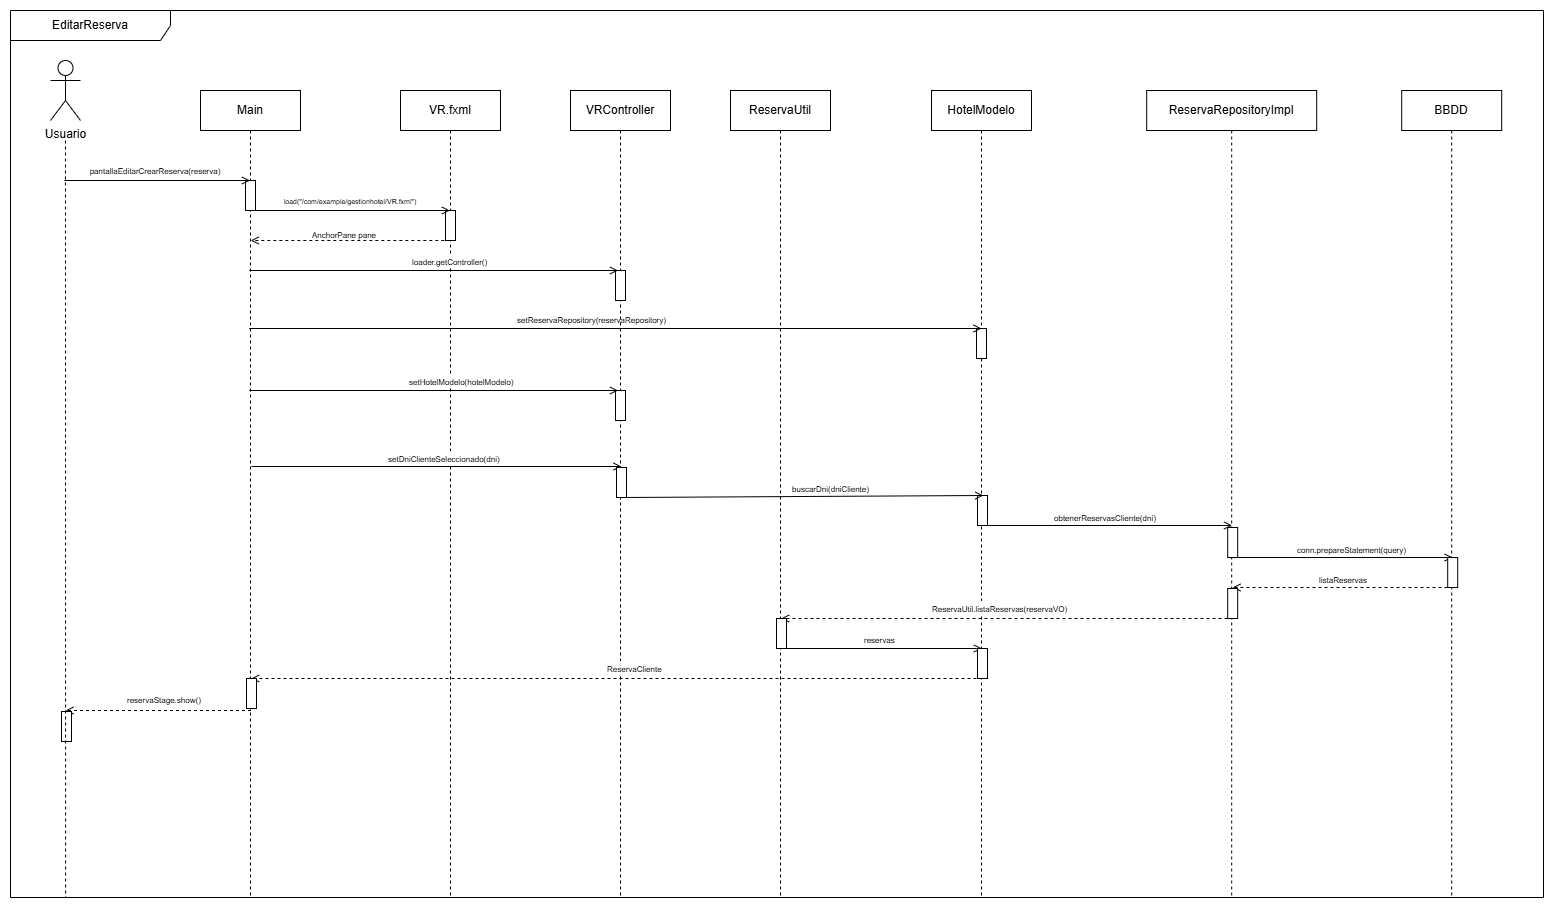

The diagram above was exported from draw.io. Its source (the exported page's mxGraphModel, read from the mxfile embedded in the PNG):
<mxGraphModel dx="1600" dy="789" grid="0" gridSize="10" guides="1" tooltips="1" connect="1" arrows="1" fold="1" page="0" pageScale="1" pageWidth="850" pageHeight="1100" math="0" shadow="0">
  <root>
    <mxCell id="0" />
    <mxCell id="1" parent="0" />
    <mxCell id="cRmNOmisxMKxECyWyz_3-181" value="EditarReserva" style="shape=umlFrame;whiteSpace=wrap;html=1;pointerEvents=0;recursiveResize=0;container=1;collapsible=0;width=160;" vertex="1" parent="1">
      <mxGeometry x="80" y="40" width="1533" height="887" as="geometry" />
    </mxCell>
    <mxCell id="cRmNOmisxMKxECyWyz_3-182" value="HotelModelo" style="shape=umlLifeline;perimeter=lifelinePerimeter;whiteSpace=wrap;html=1;container=0;dropTarget=0;collapsible=0;recursiveResize=0;outlineConnect=0;portConstraint=eastwest;newEdgeStyle={&quot;edgeStyle&quot;:&quot;elbowEdgeStyle&quot;,&quot;elbow&quot;:&quot;vertical&quot;,&quot;curved&quot;:0,&quot;rounded&quot;:0};" vertex="1" parent="cRmNOmisxMKxECyWyz_3-181">
      <mxGeometry x="921" y="80" width="100" height="807" as="geometry" />
    </mxCell>
    <mxCell id="cRmNOmisxMKxECyWyz_3-183" value="Usuario" style="shape=umlActor;verticalLabelPosition=bottom;verticalAlign=top;html=1;outlineConnect=0;" vertex="1" parent="cRmNOmisxMKxECyWyz_3-181">
      <mxGeometry x="40" y="50" width="30" height="60" as="geometry" />
    </mxCell>
    <mxCell id="cRmNOmisxMKxECyWyz_3-184" value="Main" style="shape=umlLifeline;perimeter=lifelinePerimeter;whiteSpace=wrap;html=1;container=0;dropTarget=0;collapsible=0;recursiveResize=0;outlineConnect=0;portConstraint=eastwest;newEdgeStyle={&quot;edgeStyle&quot;:&quot;elbowEdgeStyle&quot;,&quot;elbow&quot;:&quot;vertical&quot;,&quot;curved&quot;:0,&quot;rounded&quot;:0};" vertex="1" parent="cRmNOmisxMKxECyWyz_3-181">
      <mxGeometry x="190" y="80" width="100" height="806" as="geometry" />
    </mxCell>
    <mxCell id="cRmNOmisxMKxECyWyz_3-185" value="VRController" style="shape=umlLifeline;perimeter=lifelinePerimeter;whiteSpace=wrap;html=1;container=0;dropTarget=0;collapsible=0;recursiveResize=0;outlineConnect=0;portConstraint=eastwest;newEdgeStyle={&quot;edgeStyle&quot;:&quot;elbowEdgeStyle&quot;,&quot;elbow&quot;:&quot;vertical&quot;,&quot;curved&quot;:0,&quot;rounded&quot;:0};" vertex="1" parent="cRmNOmisxMKxECyWyz_3-181">
      <mxGeometry x="560" y="80" width="100" height="807" as="geometry" />
    </mxCell>
    <mxCell id="cRmNOmisxMKxECyWyz_3-186" value="ReservaUtil" style="shape=umlLifeline;perimeter=lifelinePerimeter;whiteSpace=wrap;html=1;container=0;dropTarget=0;collapsible=0;recursiveResize=0;outlineConnect=0;portConstraint=eastwest;newEdgeStyle={&quot;edgeStyle&quot;:&quot;elbowEdgeStyle&quot;,&quot;elbow&quot;:&quot;vertical&quot;,&quot;curved&quot;:0,&quot;rounded&quot;:0};" vertex="1" parent="cRmNOmisxMKxECyWyz_3-181">
      <mxGeometry x="720" y="80" width="100" height="805" as="geometry" />
    </mxCell>
    <mxCell id="cRmNOmisxMKxECyWyz_3-187" value="ReservaRepositoryImpl" style="shape=umlLifeline;perimeter=lifelinePerimeter;whiteSpace=wrap;html=1;container=0;dropTarget=0;collapsible=0;recursiveResize=0;outlineConnect=0;portConstraint=eastwest;newEdgeStyle={&quot;edgeStyle&quot;:&quot;elbowEdgeStyle&quot;,&quot;elbow&quot;:&quot;vertical&quot;,&quot;curved&quot;:0,&quot;rounded&quot;:0};" vertex="1" parent="cRmNOmisxMKxECyWyz_3-181">
      <mxGeometry x="1136.19" y="80" width="170" height="806" as="geometry" />
    </mxCell>
    <mxCell id="cRmNOmisxMKxECyWyz_3-188" value="BBDD" style="shape=umlLifeline;perimeter=lifelinePerimeter;whiteSpace=wrap;html=1;container=0;dropTarget=0;collapsible=0;recursiveResize=0;outlineConnect=0;portConstraint=eastwest;newEdgeStyle={&quot;edgeStyle&quot;:&quot;elbowEdgeStyle&quot;,&quot;elbow&quot;:&quot;vertical&quot;,&quot;curved&quot;:0,&quot;rounded&quot;:0};" vertex="1" parent="cRmNOmisxMKxECyWyz_3-181">
      <mxGeometry x="1391.19" y="80" width="100" height="807" as="geometry" />
    </mxCell>
    <mxCell id="cRmNOmisxMKxECyWyz_3-189" value="&lt;font style=&quot;font-size: 8px;&quot;&gt;pantallaEditarCrearReserva(reserva)&lt;/font&gt;" style="text;strokeColor=none;align=center;fillColor=none;html=1;verticalAlign=middle;whiteSpace=wrap;rounded=0;" vertex="1" parent="cRmNOmisxMKxECyWyz_3-181">
      <mxGeometry x="80" y="150" width="130" height="20" as="geometry" />
    </mxCell>
    <mxCell id="cRmNOmisxMKxECyWyz_3-190" value="VR.fxml" style="shape=umlLifeline;perimeter=lifelinePerimeter;whiteSpace=wrap;html=1;container=0;dropTarget=0;collapsible=0;recursiveResize=0;outlineConnect=0;portConstraint=eastwest;newEdgeStyle={&quot;edgeStyle&quot;:&quot;elbowEdgeStyle&quot;,&quot;elbow&quot;:&quot;vertical&quot;,&quot;curved&quot;:0,&quot;rounded&quot;:0};" vertex="1" parent="cRmNOmisxMKxECyWyz_3-181">
      <mxGeometry x="390" y="80" width="100" height="807" as="geometry" />
    </mxCell>
    <mxCell id="cRmNOmisxMKxECyWyz_3-191" value="" style="rounded=0;whiteSpace=wrap;html=1;" vertex="1" parent="cRmNOmisxMKxECyWyz_3-181">
      <mxGeometry x="235" y="170" width="10" height="30" as="geometry" />
    </mxCell>
    <mxCell id="cRmNOmisxMKxECyWyz_3-192" value="" style="endArrow=open;html=1;rounded=0;endFill=0;" edge="1" parent="cRmNOmisxMKxECyWyz_3-181" target="cRmNOmisxMKxECyWyz_3-184">
      <mxGeometry width="50" height="50" relative="1" as="geometry">
        <mxPoint x="54" y="170" as="sourcePoint" />
        <mxPoint x="170" y="190" as="targetPoint" />
      </mxGeometry>
    </mxCell>
    <mxCell id="cRmNOmisxMKxECyWyz_3-193" value="&lt;span style=&quot;background-color: rgb(255, 255, 255);&quot;&gt;&lt;font style=&quot;font-size: 7px;&quot;&gt;&lt;span style=&quot;text-wrap-mode: nowrap;&quot;&gt;load(&quot;/com/example/gestionhotel/VR.fxml&quot;)&lt;/span&gt;&lt;/font&gt;&lt;/span&gt;" style="text;strokeColor=none;align=center;fillColor=none;html=1;verticalAlign=middle;whiteSpace=wrap;rounded=0;" vertex="1" parent="cRmNOmisxMKxECyWyz_3-181">
      <mxGeometry x="310" y="175" width="60" height="30" as="geometry" />
    </mxCell>
    <mxCell id="cRmNOmisxMKxECyWyz_3-194" value="" style="rounded=0;whiteSpace=wrap;html=1;" vertex="1" parent="cRmNOmisxMKxECyWyz_3-181">
      <mxGeometry x="435" y="200" width="10" height="30" as="geometry" />
    </mxCell>
    <mxCell id="cRmNOmisxMKxECyWyz_3-195" value="" style="endArrow=open;html=1;rounded=0;exitX=0.507;exitY=0.369;exitDx=0;exitDy=0;exitPerimeter=0;endFill=0;" edge="1" parent="cRmNOmisxMKxECyWyz_3-181" target="cRmNOmisxMKxECyWyz_3-190">
      <mxGeometry width="50" height="50" relative="1" as="geometry">
        <mxPoint x="240.69999999999993" y="200" as="sourcePoint" />
        <mxPoint x="389.5" y="200" as="targetPoint" />
      </mxGeometry>
    </mxCell>
    <mxCell id="cRmNOmisxMKxECyWyz_3-196" value="&lt;span style=&quot;color: rgb(0, 0, 0); font-family: Helvetica; font-style: normal; font-variant-ligatures: normal; font-variant-caps: normal; font-weight: 400; letter-spacing: normal; orphans: 2; text-align: center; text-indent: 0px; text-transform: none; widows: 2; word-spacing: 0px; -webkit-text-stroke-width: 0px; white-space: nowrap; background-color: rgb(255, 255, 255); text-decoration-thickness: initial; text-decoration-style: initial; text-decoration-color: initial; float: none; display: inline !important;&quot;&gt;&lt;font style=&quot;font-size: 8px;&quot;&gt;AnchorPane pane&lt;/font&gt;&lt;/span&gt;" style="text;whiteSpace=wrap;html=1;" vertex="1" parent="cRmNOmisxMKxECyWyz_3-181">
      <mxGeometry x="300" y="210" width="100" height="20" as="geometry" />
    </mxCell>
    <mxCell id="cRmNOmisxMKxECyWyz_3-197" value="" style="endArrow=open;html=1;rounded=0;endFill=0;dashed=1;" edge="1" parent="cRmNOmisxMKxECyWyz_3-181">
      <mxGeometry width="50" height="50" relative="1" as="geometry">
        <mxPoint x="439.8" y="229.9999999999999" as="sourcePoint" />
        <mxPoint x="240.1939393939394" y="229.9999999999999" as="targetPoint" />
      </mxGeometry>
    </mxCell>
    <mxCell id="cRmNOmisxMKxECyWyz_3-198" value="" style="rounded=0;whiteSpace=wrap;html=1;" vertex="1" parent="cRmNOmisxMKxECyWyz_3-181">
      <mxGeometry x="605" y="260" width="10" height="30" as="geometry" />
    </mxCell>
    <mxCell id="cRmNOmisxMKxECyWyz_3-199" value="" style="endArrow=open;html=1;rounded=0;entryX=0.25;entryY=0;entryDx=0;entryDy=0;endFill=0;" edge="1" parent="cRmNOmisxMKxECyWyz_3-181" source="cRmNOmisxMKxECyWyz_3-184" target="cRmNOmisxMKxECyWyz_3-198">
      <mxGeometry width="50" height="50" relative="1" as="geometry">
        <mxPoint x="300" y="330" as="sourcePoint" />
        <mxPoint x="350" y="280" as="targetPoint" />
      </mxGeometry>
    </mxCell>
    <mxCell id="cRmNOmisxMKxECyWyz_3-200" value="&lt;span style=&quot;color: rgb(0, 0, 0); font-family: Helvetica; font-style: normal; font-variant-ligatures: normal; font-variant-caps: normal; font-weight: 400; letter-spacing: normal; orphans: 2; text-align: center; text-indent: 0px; text-transform: none; widows: 2; word-spacing: 0px; -webkit-text-stroke-width: 0px; white-space: nowrap; background-color: rgb(255, 255, 255); text-decoration-thickness: initial; text-decoration-style: initial; text-decoration-color: initial; float: none; display: inline !important;&quot;&gt;&lt;font style=&quot;font-size: 8px;&quot;&gt;loader.getController()&lt;/font&gt;&lt;/span&gt;" style="text;whiteSpace=wrap;html=1;" vertex="1" parent="cRmNOmisxMKxECyWyz_3-181">
      <mxGeometry x="400" y="237" width="80" height="40" as="geometry" />
    </mxCell>
    <mxCell id="cRmNOmisxMKxECyWyz_3-201" value="" style="rounded=0;whiteSpace=wrap;html=1;" vertex="1" parent="cRmNOmisxMKxECyWyz_3-181">
      <mxGeometry x="966" y="318" width="10" height="30" as="geometry" />
    </mxCell>
    <mxCell id="cRmNOmisxMKxECyWyz_3-202" value="" style="endArrow=open;html=1;rounded=0;entryX=0.5;entryY=0;entryDx=0;entryDy=0;endFill=0;" edge="1" parent="cRmNOmisxMKxECyWyz_3-181" source="cRmNOmisxMKxECyWyz_3-184" target="cRmNOmisxMKxECyWyz_3-201">
      <mxGeometry width="50" height="50" relative="1" as="geometry">
        <mxPoint x="440.4473684210525" y="318" as="sourcePoint" />
        <mxPoint x="591" y="338" as="targetPoint" />
      </mxGeometry>
    </mxCell>
    <mxCell id="cRmNOmisxMKxECyWyz_3-203" value="&lt;div style=&quot;text-align: center;&quot;&gt;&lt;span style=&quot;background-color: initial; font-size: 8px; text-wrap-mode: nowrap;&quot;&gt;setReservaRepository(reservaRepository)&lt;/span&gt;&lt;/div&gt;" style="text;whiteSpace=wrap;html=1;" vertex="1" parent="cRmNOmisxMKxECyWyz_3-181">
      <mxGeometry x="505" y="295" width="80" height="40" as="geometry" />
    </mxCell>
    <mxCell id="cRmNOmisxMKxECyWyz_3-204" value="" style="rounded=0;whiteSpace=wrap;html=1;" vertex="1" parent="cRmNOmisxMKxECyWyz_3-181">
      <mxGeometry x="605" y="380" width="10" height="30" as="geometry" />
    </mxCell>
    <mxCell id="cRmNOmisxMKxECyWyz_3-205" value="" style="endArrow=open;html=1;rounded=0;entryX=0.25;entryY=0;entryDx=0;entryDy=0;endFill=0;" edge="1" parent="cRmNOmisxMKxECyWyz_3-181" source="cRmNOmisxMKxECyWyz_3-184" target="cRmNOmisxMKxECyWyz_3-204">
      <mxGeometry width="50" height="50" relative="1" as="geometry">
        <mxPoint x="470.0003448275865" y="380" as="sourcePoint" />
        <mxPoint x="1010.19" y="330" as="targetPoint" />
      </mxGeometry>
    </mxCell>
    <mxCell id="cRmNOmisxMKxECyWyz_3-206" value="&lt;span style=&quot;color: rgb(0, 0, 0); font-family: Helvetica; font-style: normal; font-variant-ligatures: normal; font-variant-caps: normal; font-weight: 400; letter-spacing: normal; orphans: 2; text-align: center; text-indent: 0px; text-transform: none; widows: 2; word-spacing: 0px; -webkit-text-stroke-width: 0px; white-space: nowrap; background-color: rgb(255, 255, 255); text-decoration-thickness: initial; text-decoration-style: initial; text-decoration-color: initial; float: none; display: inline !important;&quot;&gt;&lt;font style=&quot;font-size: 8px;&quot;&gt;setHotelModelo(hotelModelo)&lt;/font&gt;&lt;/span&gt;" style="text;whiteSpace=wrap;html=1;" vertex="1" parent="cRmNOmisxMKxECyWyz_3-181">
      <mxGeometry x="397" y="357" width="80" height="40" as="geometry" />
    </mxCell>
    <mxCell id="cRmNOmisxMKxECyWyz_3-213" value="" style="endArrow=open;html=1;rounded=0;endFill=0;" edge="1" parent="cRmNOmisxMKxECyWyz_3-181">
      <mxGeometry width="50" height="50" relative="1" as="geometry">
        <mxPoint x="241" y="456" as="sourcePoint" />
        <mxPoint x="611" y="456" as="targetPoint" />
      </mxGeometry>
    </mxCell>
    <mxCell id="cRmNOmisxMKxECyWyz_3-214" value="" style="rounded=0;whiteSpace=wrap;html=1;" vertex="1" parent="cRmNOmisxMKxECyWyz_3-181">
      <mxGeometry x="606" y="457" width="10" height="30" as="geometry" />
    </mxCell>
    <mxCell id="cRmNOmisxMKxECyWyz_3-215" value="&lt;span style=&quot;color: rgb(0, 0, 0); font-family: Helvetica; font-style: normal; font-variant-ligatures: normal; font-variant-caps: normal; font-weight: 400; letter-spacing: normal; orphans: 2; text-align: center; text-indent: 0px; text-transform: none; widows: 2; word-spacing: 0px; -webkit-text-stroke-width: 0px; white-space: nowrap; background-color: rgb(255, 255, 255); text-decoration-thickness: initial; text-decoration-style: initial; text-decoration-color: initial; float: none; display: inline !important;&quot;&gt;&lt;font style=&quot;font-size: 8px;&quot;&gt;setDniClienteSeleccionado(dni)&lt;/font&gt;&lt;/span&gt;" style="text;whiteSpace=wrap;html=1;" vertex="1" parent="cRmNOmisxMKxECyWyz_3-181">
      <mxGeometry x="376" y="434" width="80" height="40" as="geometry" />
    </mxCell>
    <mxCell id="cRmNOmisxMKxECyWyz_3-216" value="" style="rounded=0;whiteSpace=wrap;html=1;" vertex="1" parent="cRmNOmisxMKxECyWyz_3-181">
      <mxGeometry x="967" y="485" width="10" height="30" as="geometry" />
    </mxCell>
    <mxCell id="cRmNOmisxMKxECyWyz_3-217" value="" style="endArrow=open;html=1;rounded=0;endFill=0;exitX=0.75;exitY=1;exitDx=0;exitDy=0;" edge="1" parent="cRmNOmisxMKxECyWyz_3-181" source="cRmNOmisxMKxECyWyz_3-214">
      <mxGeometry width="50" height="50" relative="1" as="geometry">
        <mxPoint x="812.9966666666666" y="485" as="sourcePoint" />
        <mxPoint x="972.8299999999996" y="485" as="targetPoint" />
      </mxGeometry>
    </mxCell>
    <mxCell id="cRmNOmisxMKxECyWyz_3-218" value="&lt;span style=&quot;color: rgb(0, 0, 0); font-family: Helvetica; font-style: normal; font-variant-ligatures: normal; font-variant-caps: normal; font-weight: 400; letter-spacing: normal; orphans: 2; text-align: center; text-indent: 0px; text-transform: none; widows: 2; word-spacing: 0px; -webkit-text-stroke-width: 0px; white-space: nowrap; background-color: rgb(255, 255, 255); text-decoration-thickness: initial; text-decoration-style: initial; text-decoration-color: initial; float: none; display: inline !important;&quot;&gt;&lt;font style=&quot;font-size: 8px;&quot;&gt;buscarDni(dniCliente)&lt;/font&gt;&lt;/span&gt;" style="text;whiteSpace=wrap;html=1;" vertex="1" parent="cRmNOmisxMKxECyWyz_3-181">
      <mxGeometry x="780" y="464" width="80" height="40" as="geometry" />
    </mxCell>
    <mxCell id="cRmNOmisxMKxECyWyz_3-219" value="" style="rounded=0;whiteSpace=wrap;html=1;" vertex="1" parent="cRmNOmisxMKxECyWyz_3-181">
      <mxGeometry x="1217.19" y="517" width="10" height="30" as="geometry" />
    </mxCell>
    <mxCell id="cRmNOmisxMKxECyWyz_3-220" value="" style="endArrow=open;html=1;rounded=0;endFill=0;exitX=0.5;exitY=1;exitDx=0;exitDy=0;" edge="1" parent="cRmNOmisxMKxECyWyz_3-181" source="cRmNOmisxMKxECyWyz_3-216">
      <mxGeometry width="50" height="50" relative="1" as="geometry">
        <mxPoint x="1000.1866666666665" y="517" as="sourcePoint" />
        <mxPoint x="1221.6900000000005" y="515" as="targetPoint" />
      </mxGeometry>
    </mxCell>
    <mxCell id="cRmNOmisxMKxECyWyz_3-221" value="&lt;span style=&quot;color: rgb(0, 0, 0); font-family: Helvetica; font-style: normal; font-variant-ligatures: normal; font-variant-caps: normal; font-weight: 400; letter-spacing: normal; orphans: 2; text-align: center; text-indent: 0px; text-transform: none; widows: 2; word-spacing: 0px; -webkit-text-stroke-width: 0px; white-space: nowrap; background-color: rgb(255, 255, 255); text-decoration-thickness: initial; text-decoration-style: initial; text-decoration-color: initial; float: none; display: inline !important;&quot;&gt;&lt;font style=&quot;font-size: 8px;&quot;&gt;obtenerReservasCliente(dni)&lt;/font&gt;&lt;/span&gt;" style="text;whiteSpace=wrap;html=1;" vertex="1" parent="cRmNOmisxMKxECyWyz_3-181">
      <mxGeometry x="1042" y="493" width="80" height="40" as="geometry" />
    </mxCell>
    <mxCell id="cRmNOmisxMKxECyWyz_3-222" value="" style="endArrow=open;html=1;rounded=0;endFill=0;" edge="1" parent="cRmNOmisxMKxECyWyz_3-181">
      <mxGeometry width="50" height="50" relative="1" as="geometry">
        <mxPoint x="1221.1866666666665" y="547" as="sourcePoint" />
        <mxPoint x="1442.19" y="547" as="targetPoint" />
      </mxGeometry>
    </mxCell>
    <mxCell id="cRmNOmisxMKxECyWyz_3-223" value="" style="rounded=0;whiteSpace=wrap;html=1;" vertex="1" parent="cRmNOmisxMKxECyWyz_3-181">
      <mxGeometry x="1437.19" y="547" width="10" height="30" as="geometry" />
    </mxCell>
    <mxCell id="cRmNOmisxMKxECyWyz_3-224" value="&lt;span style=&quot;color: rgb(0, 0, 0); font-family: Helvetica; font-style: normal; font-variant-ligatures: normal; font-variant-caps: normal; font-weight: 400; letter-spacing: normal; orphans: 2; text-align: center; text-indent: 0px; text-transform: none; widows: 2; word-spacing: 0px; -webkit-text-stroke-width: 0px; white-space: nowrap; background-color: rgb(255, 255, 255); text-decoration-thickness: initial; text-decoration-style: initial; text-decoration-color: initial; float: none; display: inline !important;&quot;&gt;&lt;font style=&quot;font-size: 8px;&quot;&gt;conn.prepareStatement(query)&lt;/font&gt;&lt;/span&gt;" style="text;whiteSpace=wrap;html=1;" vertex="1" parent="cRmNOmisxMKxECyWyz_3-181">
      <mxGeometry x="1285" y="525" width="80" height="40" as="geometry" />
    </mxCell>
    <mxCell id="cRmNOmisxMKxECyWyz_3-225" value="" style="endArrow=open;html=1;rounded=0;endFill=0;dashed=1;" edge="1" parent="cRmNOmisxMKxECyWyz_3-181">
      <mxGeometry width="50" height="50" relative="1" as="geometry">
        <mxPoint x="1443" y="577" as="sourcePoint" />
        <mxPoint x="1221.9966666666664" y="577" as="targetPoint" />
      </mxGeometry>
    </mxCell>
    <mxCell id="cRmNOmisxMKxECyWyz_3-226" value="&lt;span style=&quot;color: rgb(0, 0, 0); font-family: Helvetica; font-style: normal; font-variant-ligatures: normal; font-variant-caps: normal; font-weight: 400; letter-spacing: normal; orphans: 2; text-align: center; text-indent: 0px; text-transform: none; widows: 2; word-spacing: 0px; -webkit-text-stroke-width: 0px; white-space: nowrap; background-color: rgb(255, 255, 255); text-decoration-thickness: initial; text-decoration-style: initial; text-decoration-color: initial; float: none; display: inline !important;&quot;&gt;&lt;font style=&quot;font-size: 8px;&quot;&gt;listaReservas&lt;/font&gt;&lt;/span&gt;" style="text;whiteSpace=wrap;html=1;" vertex="1" parent="cRmNOmisxMKxECyWyz_3-181">
      <mxGeometry x="1307.19" y="555" width="80" height="40" as="geometry" />
    </mxCell>
    <mxCell id="cRmNOmisxMKxECyWyz_3-227" value="" style="rounded=0;whiteSpace=wrap;html=1;" vertex="1" parent="cRmNOmisxMKxECyWyz_3-181">
      <mxGeometry x="1217.19" y="578" width="10" height="30" as="geometry" />
    </mxCell>
    <mxCell id="cRmNOmisxMKxECyWyz_3-228" value="" style="endArrow=open;html=1;rounded=0;endFill=0;dashed=1;" edge="1" parent="cRmNOmisxMKxECyWyz_3-181">
      <mxGeometry width="50" height="50" relative="1" as="geometry">
        <mxPoint x="1223" y="608" as="sourcePoint" />
        <mxPoint x="770.6304347826087" y="608" as="targetPoint" />
      </mxGeometry>
    </mxCell>
    <mxCell id="cRmNOmisxMKxECyWyz_3-229" value="" style="rounded=0;whiteSpace=wrap;html=1;" vertex="1" parent="cRmNOmisxMKxECyWyz_3-181">
      <mxGeometry x="766" y="608" width="10" height="30" as="geometry" />
    </mxCell>
    <mxCell id="cRmNOmisxMKxECyWyz_3-230" value="&lt;span style=&quot;color: rgb(0, 0, 0); font-family: Helvetica; font-style: normal; font-variant-ligatures: normal; font-variant-caps: normal; font-weight: 400; letter-spacing: normal; orphans: 2; text-align: center; text-indent: 0px; text-transform: none; widows: 2; word-spacing: 0px; -webkit-text-stroke-width: 0px; white-space: nowrap; background-color: rgb(255, 255, 255); text-decoration-thickness: initial; text-decoration-style: initial; text-decoration-color: initial; float: none; display: inline !important;&quot;&gt;&lt;font style=&quot;font-size: 8px;&quot;&gt;ReservaUtil.listaReservas(reservaVO)&lt;/font&gt;&lt;/span&gt;" style="text;whiteSpace=wrap;html=1;" vertex="1" parent="cRmNOmisxMKxECyWyz_3-181">
      <mxGeometry x="920" y="584" width="80" height="40" as="geometry" />
    </mxCell>
    <mxCell id="cRmNOmisxMKxECyWyz_3-231" value="" style="endArrow=open;html=1;rounded=0;endFill=0;exitX=0.75;exitY=1;exitDx=0;exitDy=0;" edge="1" parent="cRmNOmisxMKxECyWyz_3-181">
      <mxGeometry width="50" height="50" relative="1" as="geometry">
        <mxPoint x="771" y="638" as="sourcePoint" />
        <mxPoint x="971.5" y="638" as="targetPoint" />
      </mxGeometry>
    </mxCell>
    <mxCell id="cRmNOmisxMKxECyWyz_3-232" value="&lt;span style=&quot;color: rgb(0, 0, 0); font-family: Helvetica; font-style: normal; font-variant-ligatures: normal; font-variant-caps: normal; font-weight: 400; letter-spacing: normal; orphans: 2; text-align: center; text-indent: 0px; text-transform: none; widows: 2; word-spacing: 0px; -webkit-text-stroke-width: 0px; white-space: nowrap; background-color: rgb(255, 255, 255); text-decoration-thickness: initial; text-decoration-style: initial; text-decoration-color: initial; float: none; display: inline !important;&quot;&gt;&lt;font style=&quot;font-size: 8px;&quot;&gt;reservas&lt;/font&gt;&lt;/span&gt;" style="text;whiteSpace=wrap;html=1;" vertex="1" parent="cRmNOmisxMKxECyWyz_3-181">
      <mxGeometry x="852" y="615" width="80" height="40" as="geometry" />
    </mxCell>
    <mxCell id="cRmNOmisxMKxECyWyz_3-233" value="" style="rounded=0;whiteSpace=wrap;html=1;" vertex="1" parent="cRmNOmisxMKxECyWyz_3-181">
      <mxGeometry x="967" y="638" width="10" height="30" as="geometry" />
    </mxCell>
    <mxCell id="cRmNOmisxMKxECyWyz_3-234" value="" style="endArrow=open;html=1;rounded=0;endFill=0;dashed=1;" edge="1" parent="cRmNOmisxMKxECyWyz_3-181">
      <mxGeometry width="50" height="50" relative="1" as="geometry">
        <mxPoint x="972" y="668" as="sourcePoint" />
        <mxPoint x="240.63043478260875" y="668" as="targetPoint" />
      </mxGeometry>
    </mxCell>
    <mxCell id="cRmNOmisxMKxECyWyz_3-235" value="&lt;span style=&quot;color: rgb(0, 0, 0); font-family: Helvetica; font-style: normal; font-variant-ligatures: normal; font-variant-caps: normal; font-weight: 400; letter-spacing: normal; orphans: 2; text-align: center; text-indent: 0px; text-transform: none; widows: 2; word-spacing: 0px; -webkit-text-stroke-width: 0px; white-space: nowrap; background-color: rgb(255, 255, 255); text-decoration-thickness: initial; text-decoration-style: initial; text-decoration-color: initial; float: none; display: inline !important;&quot;&gt;&lt;font style=&quot;font-size: 8px;&quot;&gt;ReservaCliente&lt;/font&gt;&lt;/span&gt;" style="text;whiteSpace=wrap;html=1;" vertex="1" parent="cRmNOmisxMKxECyWyz_3-181">
      <mxGeometry x="595" y="644" width="80" height="40" as="geometry" />
    </mxCell>
    <mxCell id="cRmNOmisxMKxECyWyz_3-236" value="" style="rounded=0;whiteSpace=wrap;html=1;" vertex="1" parent="cRmNOmisxMKxECyWyz_3-181">
      <mxGeometry x="236" y="668" width="10" height="30" as="geometry" />
    </mxCell>
    <mxCell id="cRmNOmisxMKxECyWyz_3-237" value="" style="endArrow=open;html=1;rounded=0;endFill=0;dashed=1;" edge="1" parent="cRmNOmisxMKxECyWyz_3-181">
      <mxGeometry width="50" height="50" relative="1" as="geometry">
        <mxPoint x="240.5" y="700" as="sourcePoint" />
        <mxPoint x="55" y="700" as="targetPoint" />
      </mxGeometry>
    </mxCell>
    <mxCell id="cRmNOmisxMKxECyWyz_3-238" value="&lt;div style=&quot;text-align: center;&quot;&gt;&lt;span style=&quot;background-color: initial; font-size: 8px; text-wrap-mode: nowrap;&quot;&gt;reservaStage.show()&lt;/span&gt;&lt;/div&gt;" style="text;whiteSpace=wrap;html=1;" vertex="1" parent="cRmNOmisxMKxECyWyz_3-181">
      <mxGeometry x="115" y="675" width="80" height="40" as="geometry" />
    </mxCell>
    <mxCell id="cRmNOmisxMKxECyWyz_3-239" value="" style="rounded=0;whiteSpace=wrap;html=1;" vertex="1" parent="cRmNOmisxMKxECyWyz_3-181">
      <mxGeometry x="51" y="701" width="10" height="30" as="geometry" />
    </mxCell>
    <mxCell id="cRmNOmisxMKxECyWyz_3-240" style="edgeStyle=orthogonalEdgeStyle;rounded=0;orthogonalLoop=1;jettySize=auto;html=1;dashed=1;endArrow=none;endFill=0;entryX=0.035;entryY=1;entryDx=0;entryDy=0;entryPerimeter=0;" edge="1" parent="1" target="cRmNOmisxMKxECyWyz_3-181">
      <mxGeometry relative="1" as="geometry">
        <mxPoint x="134.97" y="170" as="sourcePoint" />
        <mxPoint x="134.97" y="400" as="targetPoint" />
        <Array as="points">
          <mxPoint x="135" y="925" />
          <mxPoint x="135" y="927" />
        </Array>
      </mxGeometry>
    </mxCell>
  </root>
</mxGraphModel>